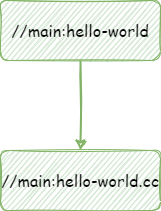

The diagram above was exported from draw.io. Its source (the exported page's mxGraphModel, read from the mxfile embedded in the PNG):
<mxGraphModel dx="1422" dy="865" grid="1" gridSize="10" guides="1" tooltips="1" connect="1" arrows="1" fold="1" page="1" pageScale="1" pageWidth="850" pageHeight="1100" math="0" shadow="0">
  <root>
    <mxCell id="0" />
    <mxCell id="1" parent="0" />
    <mxCell id="Qr5-f_AqVLCMHx3kUibL-5" style="edgeStyle=orthogonalEdgeStyle;rounded=0;orthogonalLoop=1;jettySize=auto;html=1;exitX=0.5;exitY=1;exitDx=0;exitDy=0;entryX=0.5;entryY=0;entryDx=0;entryDy=0;fontFamily=Comic Sans MS;fontSize=16;sketch=1;strokeWidth=2;fillColor=#d5e8d4;strokeColor=#82b366;shadow=0;" edge="1" parent="1" source="Qr5-f_AqVLCMHx3kUibL-1" target="Qr5-f_AqVLCMHx3kUibL-3">
      <mxGeometry relative="1" as="geometry" />
    </mxCell>
    <mxCell id="Qr5-f_AqVLCMHx3kUibL-1" value="&lt;font style=&quot;font-size: 16px&quot; face=&quot;Comic Sans MS&quot;&gt;//main:hello-world&lt;/font&gt;" style="rounded=1;whiteSpace=wrap;html=1;sketch=1;fillColor=#d5e8d4;strokeColor=#82b366;shadow=0;glass=0;" vertex="1" parent="1">
      <mxGeometry x="300" y="180" width="160" height="60" as="geometry" />
    </mxCell>
    <mxCell id="Qr5-f_AqVLCMHx3kUibL-3" value="&lt;font style=&quot;font-size: 16px&quot; face=&quot;Comic Sans MS&quot;&gt;//main:hello-world.cc&lt;/font&gt;" style="rounded=1;whiteSpace=wrap;html=1;sketch=1;fillColor=#d5e8d4;strokeColor=#82b366;shadow=0;" vertex="1" parent="1">
      <mxGeometry x="300" y="330" width="160" height="60" as="geometry" />
    </mxCell>
  </root>
</mxGraphModel>